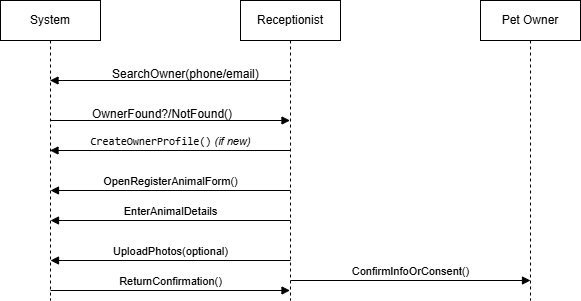

The diagram above was exported from draw.io. Its source (the exported page's mxGraphModel, read from the mxfile embedded in the PNG):
<mxGraphModel dx="1042" dy="594" grid="1" gridSize="10" guides="1" tooltips="1" connect="1" arrows="0" fold="1" page="1" pageScale="1" pageWidth="850" pageHeight="1100" math="0" shadow="0">
  <root>
    <mxCell id="0" />
    <mxCell id="1" parent="0" />
    <mxCell id="MnU_VmA6-ufaSMDMOQDq-1" value="System" style="shape=umlLifeline;perimeter=lifelinePerimeter;whiteSpace=wrap;html=1;container=1;dropTarget=0;collapsible=0;recursiveResize=0;outlineConnect=0;portConstraint=eastwest;newEdgeStyle={&quot;curved&quot;:0,&quot;rounded&quot;:0};" parent="1" vertex="1">
      <mxGeometry x="40" y="40" width="100" height="300" as="geometry" />
    </mxCell>
    <mxCell id="MnU_VmA6-ufaSMDMOQDq-2" value="Receptionist" style="shape=umlLifeline;perimeter=lifelinePerimeter;whiteSpace=wrap;html=1;container=1;dropTarget=0;collapsible=0;recursiveResize=0;outlineConnect=0;portConstraint=eastwest;newEdgeStyle={&quot;curved&quot;:0,&quot;rounded&quot;:0};" parent="1" vertex="1">
      <mxGeometry x="280" y="40" width="100" height="300" as="geometry" />
    </mxCell>
    <mxCell id="MnU_VmA6-ufaSMDMOQDq-3" value="Pet Owner" style="shape=umlLifeline;perimeter=lifelinePerimeter;whiteSpace=wrap;html=1;container=1;dropTarget=0;collapsible=0;recursiveResize=0;outlineConnect=0;portConstraint=eastwest;newEdgeStyle={&quot;curved&quot;:0,&quot;rounded&quot;:0};" parent="1" vertex="1">
      <mxGeometry x="520" y="40" width="100" height="300" as="geometry" />
    </mxCell>
    <mxCell id="MnU_VmA6-ufaSMDMOQDq-11" value="" style="html=1;verticalAlign=bottom;endArrow=block;curved=0;rounded=0;" parent="1" target="MnU_VmA6-ufaSMDMOQDq-1" edge="1">
      <mxGeometry width="80" relative="1" as="geometry">
        <mxPoint x="90" y="120" as="sourcePoint" />
        <mxPoint x="170" y="120" as="targetPoint" />
        <Array as="points">
          <mxPoint x="330" y="120" />
        </Array>
      </mxGeometry>
    </mxCell>
    <mxCell id="MnU_VmA6-ufaSMDMOQDq-12" value="SearchOwner(phone/email)" style="text;whiteSpace=wrap;html=1;" parent="1" vertex="1">
      <mxGeometry x="150" y="100" width="180" height="40" as="geometry" />
    </mxCell>
    <mxCell id="MnU_VmA6-ufaSMDMOQDq-13" value="" style="html=1;verticalAlign=bottom;endArrow=block;curved=0;rounded=0;" parent="1" target="MnU_VmA6-ufaSMDMOQDq-2" edge="1">
      <mxGeometry width="80" relative="1" as="geometry">
        <mxPoint x="90" y="160" as="sourcePoint" />
        <mxPoint x="170" y="160" as="targetPoint" />
      </mxGeometry>
    </mxCell>
    <mxCell id="MnU_VmA6-ufaSMDMOQDq-14" value="OwnerFound?/NotFound()" style="text;whiteSpace=wrap;html=1;" parent="1" vertex="1">
      <mxGeometry x="130" y="140" width="170" height="40" as="geometry" />
    </mxCell>
    <mxCell id="MnU_VmA6-ufaSMDMOQDq-15" value="&lt;code data-end=&quot;2054&quot; data-start=&quot;2032&quot;&gt;CreateOwnerProfile()&lt;/code&gt; &lt;em data-end=&quot;2065&quot; data-start=&quot;2055&quot;&gt;(if new)&lt;/em&gt;" style="html=1;verticalAlign=bottom;endArrow=block;curved=0;rounded=0;" parent="1" source="MnU_VmA6-ufaSMDMOQDq-2" target="MnU_VmA6-ufaSMDMOQDq-1" edge="1">
      <mxGeometry width="80" relative="1" as="geometry">
        <mxPoint x="180" y="200" as="sourcePoint" />
        <mxPoint x="260" y="200" as="targetPoint" />
      </mxGeometry>
    </mxCell>
    <mxCell id="MnU_VmA6-ufaSMDMOQDq-16" value="OpenRegisterAnimalForm()" style="html=1;verticalAlign=bottom;endArrow=block;curved=0;rounded=0;" parent="1" edge="1">
      <mxGeometry width="80" relative="1" as="geometry">
        <mxPoint x="330" y="230" as="sourcePoint" />
        <mxPoint x="90" y="230" as="targetPoint" />
        <mxPoint as="offset" />
      </mxGeometry>
    </mxCell>
    <mxCell id="MnU_VmA6-ufaSMDMOQDq-17" value="EnterAnimalDetails" style="html=1;verticalAlign=bottom;endArrow=block;curved=0;rounded=0;" parent="1" edge="1">
      <mxGeometry width="80" relative="1" as="geometry">
        <mxPoint x="330" y="260" as="sourcePoint" />
        <mxPoint x="90" y="260" as="targetPoint" />
        <mxPoint as="offset" />
      </mxGeometry>
    </mxCell>
    <mxCell id="MnU_VmA6-ufaSMDMOQDq-18" value="UploadPhotos(optional)" style="html=1;verticalAlign=bottom;endArrow=block;curved=0;rounded=0;" parent="1" edge="1">
      <mxGeometry width="80" relative="1" as="geometry">
        <mxPoint x="330" y="300" as="sourcePoint" />
        <mxPoint x="90" y="300" as="targetPoint" />
      </mxGeometry>
    </mxCell>
    <mxCell id="MnU_VmA6-ufaSMDMOQDq-19" value="ReturnConfirmation()" style="html=1;verticalAlign=bottom;endArrow=block;curved=0;rounded=0;" parent="1" target="MnU_VmA6-ufaSMDMOQDq-2" edge="1">
      <mxGeometry x="0.0021" width="80" relative="1" as="geometry">
        <mxPoint x="90" y="330" as="sourcePoint" />
        <mxPoint x="240" y="330" as="targetPoint" />
        <mxPoint as="offset" />
      </mxGeometry>
    </mxCell>
    <mxCell id="MnU_VmA6-ufaSMDMOQDq-20" value="ConfirmInfoOrConsent()" style="html=1;verticalAlign=bottom;endArrow=block;curved=0;rounded=0;" parent="1" edge="1">
      <mxGeometry width="80" relative="1" as="geometry">
        <mxPoint x="330" y="320" as="sourcePoint" />
        <mxPoint x="570" y="320" as="targetPoint" />
        <mxPoint as="offset" />
      </mxGeometry>
    </mxCell>
  </root>
</mxGraphModel>